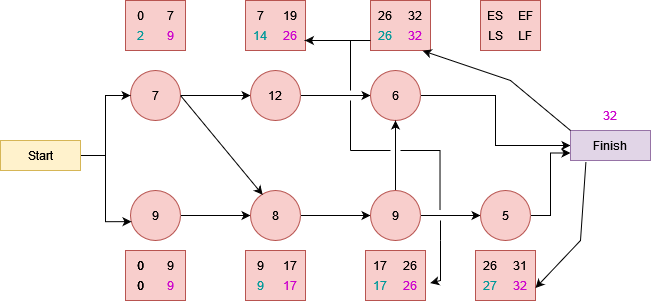

The diagram above was exported from draw.io. Its source (the exported page's mxGraphModel, read from the mxfile embedded in the PNG):
<mxGraphModel dx="1756" dy="485" grid="1" gridSize="10" guides="1" tooltips="1" connect="1" arrows="1" fold="1" page="1" pageScale="1" pageWidth="850" pageHeight="1100" math="0" shadow="0">
  <root>
    <mxCell id="0" />
    <mxCell id="1" parent="0" />
    <mxCell id="MfSCgscYJKWw9bhss2oD-68" value="" style="rounded=0;whiteSpace=wrap;html=1;fillColor=#f8cecc;strokeColor=#b85450;" vertex="1" parent="1">
      <mxGeometry x="330" y="350" width="60" height="50" as="geometry" />
    </mxCell>
    <mxCell id="MfSCgscYJKWw9bhss2oD-67" value="" style="rounded=0;whiteSpace=wrap;html=1;fillColor=#f8cecc;strokeColor=#b85450;" vertex="1" parent="1">
      <mxGeometry x="205" y="350" width="60" height="50" as="geometry" />
    </mxCell>
    <mxCell id="MfSCgscYJKWw9bhss2oD-66" value="" style="rounded=0;whiteSpace=wrap;html=1;fillColor=#f8cecc;strokeColor=#b85450;" vertex="1" parent="1">
      <mxGeometry x="85" y="350" width="60" height="50" as="geometry" />
    </mxCell>
    <mxCell id="MfSCgscYJKWw9bhss2oD-65" value="" style="rounded=0;whiteSpace=wrap;html=1;fillColor=#f8cecc;strokeColor=#b85450;" vertex="1" parent="1">
      <mxGeometry x="435" y="600" width="60" height="50" as="geometry" />
    </mxCell>
    <mxCell id="MfSCgscYJKWw9bhss2oD-64" value="" style="rounded=0;whiteSpace=wrap;html=1;fillColor=#f8cecc;strokeColor=#b85450;" vertex="1" parent="1">
      <mxGeometry x="325" y="600" width="60" height="50" as="geometry" />
    </mxCell>
    <mxCell id="MfSCgscYJKWw9bhss2oD-63" value="" style="rounded=0;whiteSpace=wrap;html=1;fillColor=#f8cecc;strokeColor=#b85450;" vertex="1" parent="1">
      <mxGeometry x="205" y="600" width="60" height="50" as="geometry" />
    </mxCell>
    <mxCell id="MfSCgscYJKWw9bhss2oD-10" style="edgeStyle=orthogonalEdgeStyle;rounded=0;orthogonalLoop=1;jettySize=auto;html=1;" edge="1" parent="1" source="MfSCgscYJKWw9bhss2oD-1" target="MfSCgscYJKWw9bhss2oD-2">
      <mxGeometry relative="1" as="geometry" />
    </mxCell>
    <mxCell id="MfSCgscYJKWw9bhss2oD-1" value="7" style="ellipse;whiteSpace=wrap;html=1;fillColor=#f8cecc;strokeColor=#b85450;" vertex="1" parent="1">
      <mxGeometry x="90" y="420" width="50" height="50" as="geometry" />
    </mxCell>
    <mxCell id="MfSCgscYJKWw9bhss2oD-12" style="edgeStyle=orthogonalEdgeStyle;rounded=0;orthogonalLoop=1;jettySize=auto;html=1;entryX=0;entryY=0.5;entryDx=0;entryDy=0;" edge="1" parent="1" source="MfSCgscYJKWw9bhss2oD-2" target="MfSCgscYJKWw9bhss2oD-5">
      <mxGeometry relative="1" as="geometry" />
    </mxCell>
    <mxCell id="MfSCgscYJKWw9bhss2oD-2" value="12" style="ellipse;whiteSpace=wrap;html=1;fillColor=#f8cecc;strokeColor=#b85450;" vertex="1" parent="1">
      <mxGeometry x="210" y="420" width="50" height="50" as="geometry" />
    </mxCell>
    <mxCell id="MfSCgscYJKWw9bhss2oD-9" style="edgeStyle=orthogonalEdgeStyle;rounded=0;orthogonalLoop=1;jettySize=auto;html=1;" edge="1" parent="1" source="MfSCgscYJKWw9bhss2oD-3" target="MfSCgscYJKWw9bhss2oD-4">
      <mxGeometry relative="1" as="geometry" />
    </mxCell>
    <mxCell id="MfSCgscYJKWw9bhss2oD-3" value="9" style="ellipse;whiteSpace=wrap;html=1;fillColor=#f8cecc;strokeColor=#b85450;" vertex="1" parent="1">
      <mxGeometry x="90" y="540" width="50" height="50" as="geometry" />
    </mxCell>
    <mxCell id="MfSCgscYJKWw9bhss2oD-13" style="edgeStyle=orthogonalEdgeStyle;rounded=0;orthogonalLoop=1;jettySize=auto;html=1;entryX=0;entryY=0.5;entryDx=0;entryDy=0;" edge="1" parent="1" source="MfSCgscYJKWw9bhss2oD-4" target="MfSCgscYJKWw9bhss2oD-6">
      <mxGeometry relative="1" as="geometry" />
    </mxCell>
    <mxCell id="MfSCgscYJKWw9bhss2oD-4" value="8" style="ellipse;whiteSpace=wrap;html=1;fillColor=#f8cecc;strokeColor=#b85450;" vertex="1" parent="1">
      <mxGeometry x="210" y="540" width="50" height="50" as="geometry" />
    </mxCell>
    <mxCell id="MfSCgscYJKWw9bhss2oD-22" style="edgeStyle=orthogonalEdgeStyle;rounded=0;orthogonalLoop=1;jettySize=auto;html=1;entryX=0;entryY=0.5;entryDx=0;entryDy=0;" edge="1" parent="1" source="MfSCgscYJKWw9bhss2oD-5" target="MfSCgscYJKWw9bhss2oD-17">
      <mxGeometry relative="1" as="geometry" />
    </mxCell>
    <mxCell id="MfSCgscYJKWw9bhss2oD-5" value="6" style="ellipse;whiteSpace=wrap;html=1;fillColor=#f8cecc;strokeColor=#b85450;" vertex="1" parent="1">
      <mxGeometry x="330" y="420" width="50" height="50" as="geometry" />
    </mxCell>
    <mxCell id="MfSCgscYJKWw9bhss2oD-14" style="edgeStyle=orthogonalEdgeStyle;rounded=0;orthogonalLoop=1;jettySize=auto;html=1;exitX=0.5;exitY=0;exitDx=0;exitDy=0;entryX=0.5;entryY=1;entryDx=0;entryDy=0;" edge="1" parent="1" source="MfSCgscYJKWw9bhss2oD-6" target="MfSCgscYJKWw9bhss2oD-5">
      <mxGeometry relative="1" as="geometry" />
    </mxCell>
    <mxCell id="MfSCgscYJKWw9bhss2oD-15" style="edgeStyle=orthogonalEdgeStyle;rounded=0;orthogonalLoop=1;jettySize=auto;html=1;entryX=0;entryY=0.5;entryDx=0;entryDy=0;" edge="1" parent="1" source="MfSCgscYJKWw9bhss2oD-6" target="MfSCgscYJKWw9bhss2oD-7">
      <mxGeometry relative="1" as="geometry" />
    </mxCell>
    <mxCell id="MfSCgscYJKWw9bhss2oD-6" value="9" style="ellipse;whiteSpace=wrap;html=1;fillColor=#f8cecc;strokeColor=#b85450;" vertex="1" parent="1">
      <mxGeometry x="330" y="540" width="50" height="50" as="geometry" />
    </mxCell>
    <mxCell id="MfSCgscYJKWw9bhss2oD-23" style="edgeStyle=orthogonalEdgeStyle;rounded=0;orthogonalLoop=1;jettySize=auto;html=1;entryX=0;entryY=0.75;entryDx=0;entryDy=0;" edge="1" parent="1" source="MfSCgscYJKWw9bhss2oD-7" target="MfSCgscYJKWw9bhss2oD-17">
      <mxGeometry relative="1" as="geometry" />
    </mxCell>
    <mxCell id="MfSCgscYJKWw9bhss2oD-7" value="5" style="ellipse;whiteSpace=wrap;html=1;fillColor=#f8cecc;strokeColor=#b85450;" vertex="1" parent="1">
      <mxGeometry x="440" y="540" width="50" height="50" as="geometry" />
    </mxCell>
    <mxCell id="MfSCgscYJKWw9bhss2oD-11" value="" style="endArrow=classic;html=1;rounded=0;exitX=1;exitY=0.5;exitDx=0;exitDy=0;entryX=0.243;entryY=0.086;entryDx=0;entryDy=0;entryPerimeter=0;" edge="1" parent="1" source="MfSCgscYJKWw9bhss2oD-1" target="MfSCgscYJKWw9bhss2oD-4">
      <mxGeometry width="50" height="50" relative="1" as="geometry">
        <mxPoint x="420" y="550" as="sourcePoint" />
        <mxPoint x="470" y="500" as="targetPoint" />
      </mxGeometry>
    </mxCell>
    <mxCell id="MfSCgscYJKWw9bhss2oD-17" value="Finish" style="rounded=0;whiteSpace=wrap;html=1;fillColor=#e1d5e7;strokeColor=#9673a6;" vertex="1" parent="1">
      <mxGeometry x="530" y="480" width="80" height="30" as="geometry" />
    </mxCell>
    <mxCell id="MfSCgscYJKWw9bhss2oD-20" style="edgeStyle=orthogonalEdgeStyle;rounded=0;orthogonalLoop=1;jettySize=auto;html=1;entryX=0;entryY=0.5;entryDx=0;entryDy=0;" edge="1" parent="1" source="MfSCgscYJKWw9bhss2oD-19" target="MfSCgscYJKWw9bhss2oD-1">
      <mxGeometry relative="1" as="geometry" />
    </mxCell>
    <mxCell id="MfSCgscYJKWw9bhss2oD-21" style="edgeStyle=orthogonalEdgeStyle;rounded=0;orthogonalLoop=1;jettySize=auto;html=1;entryX=0.02;entryY=0.623;entryDx=0;entryDy=0;entryPerimeter=0;" edge="1" parent="1" source="MfSCgscYJKWw9bhss2oD-19" target="MfSCgscYJKWw9bhss2oD-3">
      <mxGeometry relative="1" as="geometry" />
    </mxCell>
    <mxCell id="MfSCgscYJKWw9bhss2oD-19" value="Start" style="rounded=0;whiteSpace=wrap;html=1;fillColor=#fff2cc;strokeColor=#d6b656;" vertex="1" parent="1">
      <mxGeometry x="-40" y="490" width="80" height="30" as="geometry" />
    </mxCell>
    <mxCell id="MfSCgscYJKWw9bhss2oD-25" value="" style="rounded=0;whiteSpace=wrap;html=1;fillColor=#f8cecc;strokeColor=#b85450;" vertex="1" parent="1">
      <mxGeometry x="85" y="600" width="60" height="50" as="geometry" />
    </mxCell>
    <mxCell id="MfSCgscYJKWw9bhss2oD-26" value="0" style="text;html=1;strokeColor=none;fillColor=none;align=center;verticalAlign=middle;whiteSpace=wrap;rounded=0;" vertex="1" parent="1">
      <mxGeometry x="70" y="600" width="60" height="30" as="geometry" />
    </mxCell>
    <mxCell id="MfSCgscYJKWw9bhss2oD-27" value="9" style="text;html=1;strokeColor=none;fillColor=none;align=center;verticalAlign=middle;whiteSpace=wrap;rounded=0;" vertex="1" parent="1">
      <mxGeometry x="100" y="600" width="60" height="30" as="geometry" />
    </mxCell>
    <mxCell id="MfSCgscYJKWw9bhss2oD-28" value="&lt;font color=&quot;#CC00CC&quot;&gt;9&lt;/font&gt;" style="text;html=1;strokeColor=none;fillColor=none;align=center;verticalAlign=middle;whiteSpace=wrap;rounded=0;" vertex="1" parent="1">
      <mxGeometry x="100" y="620" width="60" height="30" as="geometry" />
    </mxCell>
    <mxCell id="MfSCgscYJKWw9bhss2oD-29" value="0" style="text;html=1;strokeColor=none;fillColor=none;align=center;verticalAlign=middle;whiteSpace=wrap;rounded=0;" vertex="1" parent="1">
      <mxGeometry x="70" y="620" width="60" height="30" as="geometry" />
    </mxCell>
    <mxCell id="MfSCgscYJKWw9bhss2oD-31" value="0" style="text;html=1;strokeColor=none;fillColor=none;align=center;verticalAlign=middle;whiteSpace=wrap;rounded=0;" vertex="1" parent="1">
      <mxGeometry x="70" y="620" width="60" height="30" as="geometry" />
    </mxCell>
    <mxCell id="MfSCgscYJKWw9bhss2oD-32" value="0" style="text;html=1;strokeColor=none;fillColor=none;align=center;verticalAlign=middle;whiteSpace=wrap;rounded=0;" vertex="1" parent="1">
      <mxGeometry x="70" y="600" width="60" height="30" as="geometry" />
    </mxCell>
    <mxCell id="MfSCgscYJKWw9bhss2oD-34" value="17" style="text;html=1;strokeColor=none;fillColor=none;align=center;verticalAlign=middle;whiteSpace=wrap;rounded=0;" vertex="1" parent="1">
      <mxGeometry x="220" y="600" width="60" height="30" as="geometry" />
    </mxCell>
    <mxCell id="MfSCgscYJKWw9bhss2oD-35" value="&lt;font color=&quot;#009999&quot;&gt;9&lt;/font&gt;" style="text;html=1;strokeColor=none;fillColor=none;align=center;verticalAlign=middle;whiteSpace=wrap;rounded=0;" vertex="1" parent="1">
      <mxGeometry x="190" y="620" width="60" height="30" as="geometry" />
    </mxCell>
    <mxCell id="MfSCgscYJKWw9bhss2oD-36" value="9" style="text;html=1;strokeColor=none;fillColor=none;align=center;verticalAlign=middle;whiteSpace=wrap;rounded=0;" vertex="1" parent="1">
      <mxGeometry x="190" y="600" width="60" height="30" as="geometry" />
    </mxCell>
    <mxCell id="MfSCgscYJKWw9bhss2oD-37" value="&lt;font color=&quot;#CC00CC&quot;&gt;17&lt;/font&gt;" style="text;html=1;strokeColor=none;fillColor=none;align=center;verticalAlign=middle;whiteSpace=wrap;rounded=0;" vertex="1" parent="1">
      <mxGeometry x="220" y="620" width="60" height="30" as="geometry" />
    </mxCell>
    <mxCell id="MfSCgscYJKWw9bhss2oD-42" value="31" style="text;html=1;strokeColor=none;fillColor=none;align=center;verticalAlign=middle;whiteSpace=wrap;rounded=0;" vertex="1" parent="1">
      <mxGeometry x="450" y="600" width="60" height="30" as="geometry" />
    </mxCell>
    <mxCell id="MfSCgscYJKWw9bhss2oD-43" value="&lt;font color=&quot;#009999&quot;&gt;27&lt;/font&gt;" style="text;html=1;strokeColor=none;fillColor=none;align=center;verticalAlign=middle;whiteSpace=wrap;rounded=0;" vertex="1" parent="1">
      <mxGeometry x="420" y="620" width="60" height="30" as="geometry" />
    </mxCell>
    <mxCell id="MfSCgscYJKWw9bhss2oD-44" value="26" style="text;html=1;strokeColor=none;fillColor=none;align=center;verticalAlign=middle;whiteSpace=wrap;rounded=0;" vertex="1" parent="1">
      <mxGeometry x="420" y="600" width="60" height="30" as="geometry" />
    </mxCell>
    <mxCell id="MfSCgscYJKWw9bhss2oD-45" value="&lt;font color=&quot;#CC00CC&quot;&gt;32&lt;/font&gt;" style="text;html=1;strokeColor=none;fillColor=none;align=center;verticalAlign=middle;whiteSpace=wrap;rounded=0;" vertex="1" parent="1">
      <mxGeometry x="450" y="620" width="60" height="30" as="geometry" />
    </mxCell>
    <mxCell id="MfSCgscYJKWw9bhss2oD-46" value="7" style="text;html=1;strokeColor=none;fillColor=none;align=center;verticalAlign=middle;whiteSpace=wrap;rounded=0;" vertex="1" parent="1">
      <mxGeometry x="100" y="350" width="60" height="30" as="geometry" />
    </mxCell>
    <mxCell id="MfSCgscYJKWw9bhss2oD-47" value="&lt;font color=&quot;#009999&quot;&gt;2&lt;/font&gt;" style="text;html=1;strokeColor=none;fillColor=none;align=center;verticalAlign=middle;whiteSpace=wrap;rounded=0;" vertex="1" parent="1">
      <mxGeometry x="70" y="370" width="60" height="30" as="geometry" />
    </mxCell>
    <mxCell id="MfSCgscYJKWw9bhss2oD-48" value="0" style="text;html=1;strokeColor=none;fillColor=none;align=center;verticalAlign=middle;whiteSpace=wrap;rounded=0;" vertex="1" parent="1">
      <mxGeometry x="70" y="350" width="60" height="30" as="geometry" />
    </mxCell>
    <mxCell id="MfSCgscYJKWw9bhss2oD-49" value="&lt;font color=&quot;#CC00CC&quot;&gt;9&lt;/font&gt;" style="text;html=1;strokeColor=none;fillColor=none;align=center;verticalAlign=middle;whiteSpace=wrap;rounded=0;" vertex="1" parent="1">
      <mxGeometry x="100" y="370" width="60" height="30" as="geometry" />
    </mxCell>
    <mxCell id="MfSCgscYJKWw9bhss2oD-50" value="19" style="text;html=1;strokeColor=none;fillColor=none;align=center;verticalAlign=middle;whiteSpace=wrap;rounded=0;" vertex="1" parent="1">
      <mxGeometry x="220" y="350" width="60" height="30" as="geometry" />
    </mxCell>
    <mxCell id="MfSCgscYJKWw9bhss2oD-51" value="&lt;font color=&quot;#009999&quot;&gt;14&lt;/font&gt;" style="text;html=1;strokeColor=none;fillColor=none;align=center;verticalAlign=middle;whiteSpace=wrap;rounded=0;" vertex="1" parent="1">
      <mxGeometry x="190" y="370" width="60" height="30" as="geometry" />
    </mxCell>
    <mxCell id="MfSCgscYJKWw9bhss2oD-52" value="7" style="text;html=1;strokeColor=none;fillColor=none;align=center;verticalAlign=middle;whiteSpace=wrap;rounded=0;" vertex="1" parent="1">
      <mxGeometry x="190" y="350" width="60" height="30" as="geometry" />
    </mxCell>
    <mxCell id="MfSCgscYJKWw9bhss2oD-53" value="&lt;font color=&quot;#CC00CC&quot;&gt;26&lt;/font&gt;" style="text;html=1;strokeColor=none;fillColor=none;align=center;verticalAlign=middle;whiteSpace=wrap;rounded=0;" vertex="1" parent="1">
      <mxGeometry x="220" y="370" width="60" height="30" as="geometry" />
    </mxCell>
    <mxCell id="MfSCgscYJKWw9bhss2oD-54" value="32" style="text;html=1;strokeColor=none;fillColor=none;align=center;verticalAlign=middle;whiteSpace=wrap;rounded=0;" vertex="1" parent="1">
      <mxGeometry x="345" y="350" width="60" height="30" as="geometry" />
    </mxCell>
    <mxCell id="MfSCgscYJKWw9bhss2oD-55" value="&lt;font color=&quot;#009999&quot;&gt;26&lt;/font&gt;" style="text;html=1;strokeColor=none;fillColor=none;align=center;verticalAlign=middle;whiteSpace=wrap;rounded=0;" vertex="1" parent="1">
      <mxGeometry x="315" y="370" width="60" height="30" as="geometry" />
    </mxCell>
    <mxCell id="MfSCgscYJKWw9bhss2oD-56" value="26" style="text;html=1;strokeColor=none;fillColor=none;align=center;verticalAlign=middle;whiteSpace=wrap;rounded=0;" vertex="1" parent="1">
      <mxGeometry x="315" y="350" width="60" height="30" as="geometry" />
    </mxCell>
    <mxCell id="MfSCgscYJKWw9bhss2oD-57" value="&lt;font color=&quot;#CC00CC&quot;&gt;32&lt;/font&gt;" style="text;html=1;strokeColor=none;fillColor=none;align=center;verticalAlign=middle;whiteSpace=wrap;rounded=0;" vertex="1" parent="1">
      <mxGeometry x="345" y="370" width="60" height="30" as="geometry" />
    </mxCell>
    <mxCell id="MfSCgscYJKWw9bhss2oD-59" value="26" style="text;html=1;strokeColor=none;fillColor=none;align=center;verticalAlign=middle;whiteSpace=wrap;rounded=0;" vertex="1" parent="1">
      <mxGeometry x="340" y="600" width="60" height="30" as="geometry" />
    </mxCell>
    <mxCell id="MfSCgscYJKWw9bhss2oD-60" value="&lt;font color=&quot;#009999&quot;&gt;17&lt;/font&gt;" style="text;html=1;strokeColor=none;fillColor=none;align=center;verticalAlign=middle;whiteSpace=wrap;rounded=0;" vertex="1" parent="1">
      <mxGeometry x="310" y="620" width="60" height="30" as="geometry" />
    </mxCell>
    <mxCell id="MfSCgscYJKWw9bhss2oD-61" value="17" style="text;html=1;strokeColor=none;fillColor=none;align=center;verticalAlign=middle;whiteSpace=wrap;rounded=0;" vertex="1" parent="1">
      <mxGeometry x="310" y="600" width="60" height="30" as="geometry" />
    </mxCell>
    <mxCell id="MfSCgscYJKWw9bhss2oD-62" value="&lt;font color=&quot;#CC00CC&quot;&gt;26&lt;/font&gt;" style="text;html=1;strokeColor=none;fillColor=none;align=center;verticalAlign=middle;whiteSpace=wrap;rounded=0;" vertex="1" parent="1">
      <mxGeometry x="340" y="620" width="60" height="30" as="geometry" />
    </mxCell>
    <mxCell id="MfSCgscYJKWw9bhss2oD-69" value="" style="rounded=0;whiteSpace=wrap;html=1;fillColor=#f8cecc;strokeColor=#b85450;" vertex="1" parent="1">
      <mxGeometry x="440" y="350" width="60" height="50" as="geometry" />
    </mxCell>
    <mxCell id="MfSCgscYJKWw9bhss2oD-70" value="EF" style="text;html=1;strokeColor=none;fillColor=none;align=center;verticalAlign=middle;whiteSpace=wrap;rounded=0;" vertex="1" parent="1">
      <mxGeometry x="455" y="350" width="60" height="30" as="geometry" />
    </mxCell>
    <mxCell id="MfSCgscYJKWw9bhss2oD-71" value="LS" style="text;html=1;strokeColor=none;fillColor=none;align=center;verticalAlign=middle;whiteSpace=wrap;rounded=0;" vertex="1" parent="1">
      <mxGeometry x="425" y="370" width="60" height="30" as="geometry" />
    </mxCell>
    <mxCell id="MfSCgscYJKWw9bhss2oD-72" value="ES" style="text;html=1;strokeColor=none;fillColor=none;align=center;verticalAlign=middle;whiteSpace=wrap;rounded=0;" vertex="1" parent="1">
      <mxGeometry x="425" y="350" width="60" height="30" as="geometry" />
    </mxCell>
    <mxCell id="MfSCgscYJKWw9bhss2oD-73" value="LF" style="text;html=1;strokeColor=none;fillColor=none;align=center;verticalAlign=middle;whiteSpace=wrap;rounded=0;" vertex="1" parent="1">
      <mxGeometry x="455" y="370" width="60" height="30" as="geometry" />
    </mxCell>
    <mxCell id="MfSCgscYJKWw9bhss2oD-82" value="&lt;font color=&quot;#CC00CC&quot;&gt;32&lt;/font&gt;" style="text;html=1;strokeColor=none;fillColor=none;align=center;verticalAlign=middle;whiteSpace=wrap;rounded=0;fontColor=#009999;" vertex="1" parent="1">
      <mxGeometry x="540" y="450" width="60" height="30" as="geometry" />
    </mxCell>
    <mxCell id="MfSCgscYJKWw9bhss2oD-86" value="" style="endArrow=classic;html=1;rounded=0;fontColor=#000000;exitX=0;exitY=0;exitDx=0;exitDy=0;entryX=0.618;entryY=1.008;entryDx=0;entryDy=0;entryPerimeter=0;" edge="1" parent="1" source="MfSCgscYJKWw9bhss2oD-17" target="MfSCgscYJKWw9bhss2oD-57">
      <mxGeometry width="50" height="50" relative="1" as="geometry">
        <mxPoint x="290" y="530" as="sourcePoint" />
        <mxPoint x="340" y="480" as="targetPoint" />
        <Array as="points">
          <mxPoint x="470" y="430" />
        </Array>
      </mxGeometry>
    </mxCell>
    <mxCell id="MfSCgscYJKWw9bhss2oD-87" value="" style="endArrow=none;html=1;rounded=0;fontColor=#009999;entryX=0.25;entryY=0.667;entryDx=0;entryDy=0;entryPerimeter=0;" edge="1" parent="1" target="MfSCgscYJKWw9bhss2oD-55">
      <mxGeometry width="50" height="50" relative="1" as="geometry">
        <mxPoint x="310" y="440" as="sourcePoint" />
        <mxPoint x="310" y="380" as="targetPoint" />
        <Array as="points">
          <mxPoint x="310" y="390" />
        </Array>
      </mxGeometry>
    </mxCell>
    <mxCell id="MfSCgscYJKWw9bhss2oD-88" value="" style="endArrow=none;html=1;rounded=0;fontColor=#009999;" edge="1" parent="1">
      <mxGeometry width="50" height="50" relative="1" as="geometry">
        <mxPoint x="310" y="500" as="sourcePoint" />
        <mxPoint x="310" y="450" as="targetPoint" />
      </mxGeometry>
    </mxCell>
    <mxCell id="MfSCgscYJKWw9bhss2oD-89" value="" style="endArrow=none;html=1;rounded=0;fontColor=#009999;" edge="1" parent="1">
      <mxGeometry width="50" height="50" relative="1" as="geometry">
        <mxPoint x="310" y="500" as="sourcePoint" />
        <mxPoint x="350" y="500" as="targetPoint" />
      </mxGeometry>
    </mxCell>
    <mxCell id="MfSCgscYJKWw9bhss2oD-90" value="" style="endArrow=none;html=1;rounded=0;fontColor=#009999;" edge="1" parent="1">
      <mxGeometry width="50" height="50" relative="1" as="geometry">
        <mxPoint x="400" y="500" as="sourcePoint" />
        <mxPoint x="360" y="500" as="targetPoint" />
      </mxGeometry>
    </mxCell>
    <mxCell id="MfSCgscYJKWw9bhss2oD-91" value="" style="endArrow=none;html=1;rounded=0;fontColor=#009999;" edge="1" parent="1">
      <mxGeometry width="50" height="50" relative="1" as="geometry">
        <mxPoint x="399.52" y="560" as="sourcePoint" />
        <mxPoint x="399.52" y="500" as="targetPoint" />
      </mxGeometry>
    </mxCell>
    <mxCell id="MfSCgscYJKWw9bhss2oD-92" value="" style="endArrow=none;html=1;rounded=0;fontColor=#009999;" edge="1" parent="1">
      <mxGeometry width="50" height="50" relative="1" as="geometry">
        <mxPoint x="400" y="590" as="sourcePoint" />
        <mxPoint x="400" y="570" as="targetPoint" />
      </mxGeometry>
    </mxCell>
    <mxCell id="MfSCgscYJKWw9bhss2oD-93" value="" style="endArrow=classic;html=1;rounded=0;fontColor=#009999;entryX=0.829;entryY=1.087;entryDx=0;entryDy=0;entryPerimeter=0;" edge="1" parent="1" target="MfSCgscYJKWw9bhss2oD-59">
      <mxGeometry width="50" height="50" relative="1" as="geometry">
        <mxPoint x="400" y="590" as="sourcePoint" />
        <mxPoint x="340" y="480" as="targetPoint" />
        <Array as="points">
          <mxPoint x="400" y="630" />
        </Array>
      </mxGeometry>
    </mxCell>
    <mxCell id="MfSCgscYJKWw9bhss2oD-94" value="" style="endArrow=classic;html=1;rounded=0;fontColor=#009999;entryX=0.991;entryY=0.8;entryDx=0;entryDy=0;entryPerimeter=0;" edge="1" parent="1" target="MfSCgscYJKWw9bhss2oD-67">
      <mxGeometry width="50" height="50" relative="1" as="geometry">
        <mxPoint x="320" y="390" as="sourcePoint" />
        <mxPoint x="300" y="370" as="targetPoint" />
        <Array as="points">
          <mxPoint x="300" y="390" />
        </Array>
      </mxGeometry>
    </mxCell>
    <mxCell id="MfSCgscYJKWw9bhss2oD-95" value="" style="endArrow=classic;html=1;rounded=0;fontColor=#009999;exitX=0.193;exitY=1.04;exitDx=0;exitDy=0;exitPerimeter=0;entryX=1;entryY=0.75;entryDx=0;entryDy=0;" edge="1" parent="1" source="MfSCgscYJKWw9bhss2oD-17" target="MfSCgscYJKWw9bhss2oD-65">
      <mxGeometry width="50" height="50" relative="1" as="geometry">
        <mxPoint x="290" y="530" as="sourcePoint" />
        <mxPoint x="520" y="640" as="targetPoint" />
        <Array as="points">
          <mxPoint x="540" y="590" />
        </Array>
      </mxGeometry>
    </mxCell>
  </root>
</mxGraphModel>